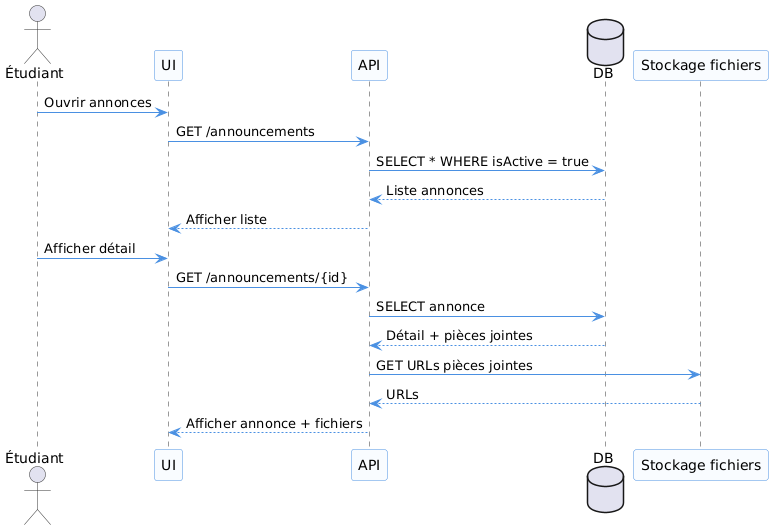

The diagram above was rendered by PlantUML. Its source (embedded in the PNG):
@startuml
' Style uniforme pour tous les diagrammes
skinparam monochrome false
skinparam sequence {
  ArrowColor #4A90E2
  LifeLineBorderColor #333
  LifeLineBackgroundColor #EDF5FF
  ParticipantBackgroundColor #F9FCFF
  ParticipantBorderColor #4A90E2
  ActorBorderColor #333
  FontName Arial
  FontSize 12
}

actor Étudiant
participant UI
participant API
database DB
participant Stockage as "Stockage fichiers"

Étudiant -> UI : Ouvrir annonces
UI -> API : GET /announcements
API -> DB : SELECT * WHERE isActive = true
DB --> API : Liste annonces
API --> UI : Afficher liste

Étudiant -> UI : Afficher détail
UI -> API : GET /announcements/{id}
API -> DB : SELECT annonce
DB --> API : Détail + pièces jointes
API -> Stockage : GET URLs pièces jointes
Stockage --> API : URLs
API --> UI : Afficher annonce + fichiers
@enduml